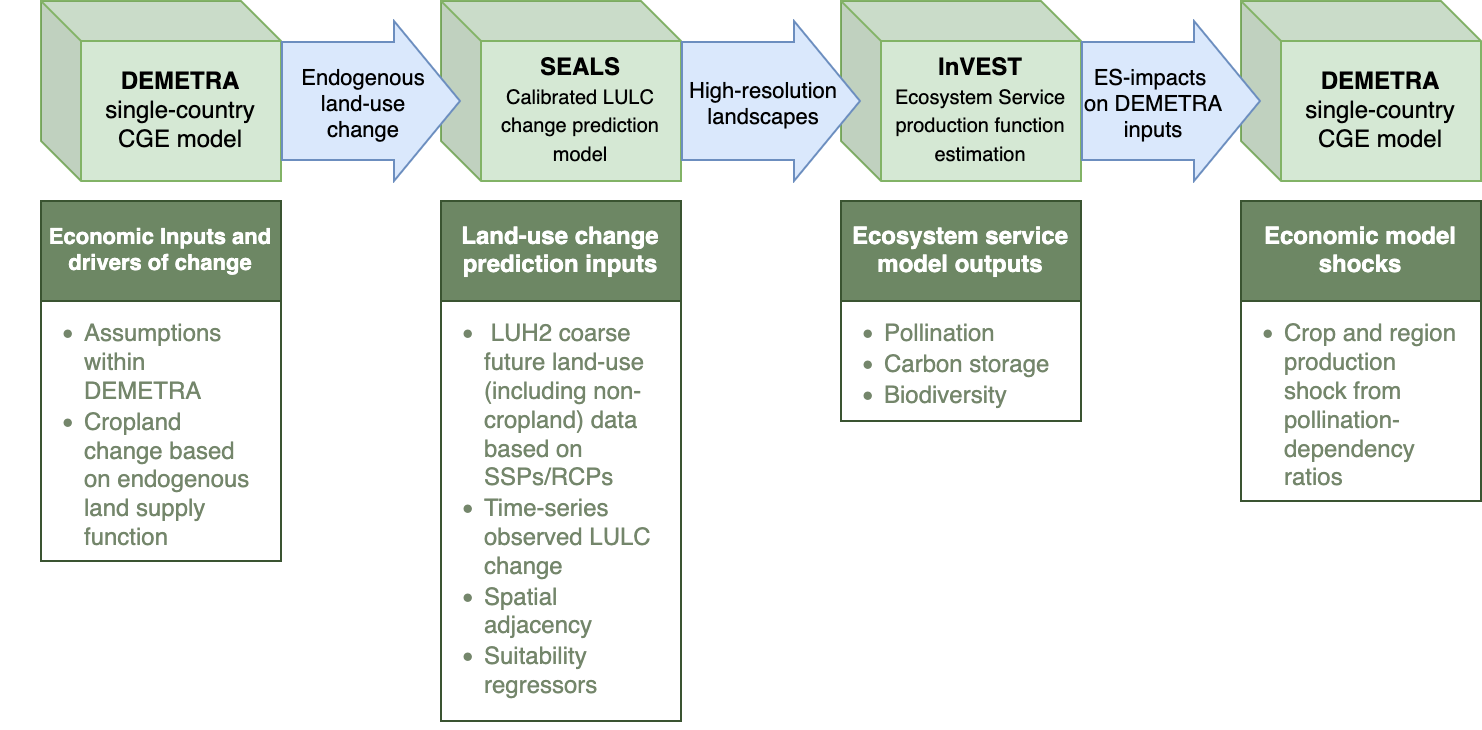

The diagram above was exported from draw.io. Its source (the exported page's mxGraphModel, read from the mxfile embedded in the PNG):
<mxGraphModel dx="969" dy="736" grid="1" gridSize="10" guides="1" tooltips="1" connect="1" arrows="1" fold="1" page="1" pageScale="1" pageWidth="850" pageHeight="1100" math="0" shadow="0">
  <root>
    <mxCell id="0" />
    <mxCell id="1" parent="0" />
    <mxCell id="PCN0DMRv21ctzZhvZ2LM-1" value="&lt;div&gt;&lt;b&gt;DEMETRA&lt;/b&gt;&lt;/div&gt;&lt;div&gt;single-country CGE model&lt;/div&gt;" style="shape=cube;whiteSpace=wrap;html=1;boundedLbl=1;backgroundOutline=1;darkOpacity=0.05;darkOpacity2=0.1;fillColor=#d5e8d4;strokeColor=#82b366;" parent="1" vertex="1">
      <mxGeometry x="40" y="40" width="120" height="90" as="geometry" />
    </mxCell>
    <mxCell id="PCN0DMRv21ctzZhvZ2LM-2" value="&lt;div&gt;&lt;b&gt;SEALS&lt;/b&gt;&lt;/div&gt;&lt;font style=&quot;font-size: 10px;&quot;&gt;Calibrated LULC change prediction model&lt;/font&gt;" style="shape=cube;whiteSpace=wrap;html=1;boundedLbl=1;backgroundOutline=1;darkOpacity=0.05;darkOpacity2=0.1;fillColor=#d5e8d4;strokeColor=#82b366;" parent="1" vertex="1">
      <mxGeometry x="240" y="40" width="120" height="90" as="geometry" />
    </mxCell>
    <mxCell id="PCN0DMRv21ctzZhvZ2LM-3" value="&lt;div&gt;&lt;b&gt;InVEST&lt;/b&gt;&lt;/div&gt;&lt;div&gt;&lt;font style=&quot;font-size: 10px;&quot;&gt;Ecosystem Service production function estimation&lt;/font&gt;&lt;/div&gt;" style="shape=cube;whiteSpace=wrap;html=1;boundedLbl=1;backgroundOutline=1;darkOpacity=0.05;darkOpacity2=0.1;fillColor=#d5e8d4;strokeColor=#82b366;" parent="1" vertex="1">
      <mxGeometry x="440" y="40" width="120" height="90" as="geometry" />
    </mxCell>
    <mxCell id="PCN0DMRv21ctzZhvZ2LM-4" value="&lt;div&gt;&lt;b&gt;DEMETRA&lt;/b&gt;&lt;/div&gt;&lt;div&gt;single-country CGE model&lt;/div&gt;" style="shape=cube;whiteSpace=wrap;html=1;boundedLbl=1;backgroundOutline=1;darkOpacity=0.05;darkOpacity2=0.1;fillColor=#d5e8d4;strokeColor=#82b366;" parent="1" vertex="1">
      <mxGeometry x="640" y="40" width="120" height="90" as="geometry" />
    </mxCell>
    <mxCell id="PCN0DMRv21ctzZhvZ2LM-6" value="" style="shape=flexArrow;endArrow=classic;html=1;rounded=0;fillColor=#dae8fc;width=59;endSize=10.67;strokeColor=#6c8ebf;" parent="1" edge="1">
      <mxGeometry width="50" height="50" relative="1" as="geometry">
        <mxPoint x="160" y="90" as="sourcePoint" />
        <mxPoint x="250" y="90" as="targetPoint" />
      </mxGeometry>
    </mxCell>
    <mxCell id="PCN0DMRv21ctzZhvZ2LM-8" value="&lt;div&gt;Endogenous&lt;/div&gt;&lt;div&gt;land-use&lt;/div&gt;&lt;div&gt;change&lt;/div&gt;" style="edgeLabel;html=1;align=center;verticalAlign=middle;resizable=0;points=[];labelBackgroundColor=none;" parent="PCN0DMRv21ctzZhvZ2LM-6" vertex="1" connectable="0">
      <mxGeometry x="-0.5117" y="5" relative="1" as="geometry">
        <mxPoint x="18" y="6" as="offset" />
      </mxGeometry>
    </mxCell>
    <mxCell id="PCN0DMRv21ctzZhvZ2LM-9" value="" style="shape=flexArrow;endArrow=classic;html=1;rounded=0;fillColor=#dae8fc;width=59;endSize=10.67;strokeColor=#6c8ebf;" parent="1" edge="1">
      <mxGeometry width="50" height="50" relative="1" as="geometry">
        <mxPoint x="360" y="90" as="sourcePoint" />
        <mxPoint x="450" y="90" as="targetPoint" />
      </mxGeometry>
    </mxCell>
    <mxCell id="PCN0DMRv21ctzZhvZ2LM-10" value="&lt;div&gt;High-resolution&lt;/div&gt;&lt;div&gt;landscapes&lt;/div&gt;" style="edgeLabel;html=1;align=center;verticalAlign=middle;resizable=0;points=[];labelBackgroundColor=none;" parent="PCN0DMRv21ctzZhvZ2LM-9" vertex="1" connectable="0">
      <mxGeometry x="-0.5117" y="5" relative="1" as="geometry">
        <mxPoint x="18" y="6" as="offset" />
      </mxGeometry>
    </mxCell>
    <mxCell id="PCN0DMRv21ctzZhvZ2LM-12" value="" style="shape=flexArrow;endArrow=classic;html=1;rounded=0;fillColor=#dae8fc;width=59;endSize=10.67;strokeColor=#6c8ebf;" parent="1" edge="1">
      <mxGeometry width="50" height="50" relative="1" as="geometry">
        <mxPoint x="560" y="90" as="sourcePoint" />
        <mxPoint x="650" y="90" as="targetPoint" />
      </mxGeometry>
    </mxCell>
    <mxCell id="PCN0DMRv21ctzZhvZ2LM-13" value="&lt;div&gt;ES-impacts&amp;nbsp;&lt;/div&gt;&lt;div&gt;on DEMETRA&lt;/div&gt;&lt;div&gt;inputs&lt;br&gt;&lt;/div&gt;" style="edgeLabel;html=1;align=center;verticalAlign=middle;resizable=0;points=[];labelBackgroundColor=none;" parent="PCN0DMRv21ctzZhvZ2LM-12" vertex="1" connectable="0">
      <mxGeometry x="-0.5117" y="5" relative="1" as="geometry">
        <mxPoint x="13" y="6" as="offset" />
      </mxGeometry>
    </mxCell>
    <mxCell id="PCN0DMRv21ctzZhvZ2LM-14" value="&lt;div style=&quot;font-size: 11px;&quot;&gt;&lt;font style=&quot;font-size: 11px;&quot;&gt;Economic Inputs and drivers of change&lt;/font&gt;&lt;/div&gt;" style="swimlane;whiteSpace=wrap;html=1;startSize=50;fillColor=#6d8764;fontColor=#ffffff;strokeColor=#3A5431;" parent="1" vertex="1">
      <mxGeometry x="40" y="140" width="120" height="180" as="geometry" />
    </mxCell>
    <mxCell id="PCN0DMRv21ctzZhvZ2LM-22" value="&lt;div&gt;&lt;ul&gt;&lt;li&gt;Assumptions within DEMETRA&lt;/li&gt;&lt;li&gt;Cropland change based on endogenous land supply function&lt;br&gt;&lt;/li&gt;&lt;/ul&gt;&lt;/div&gt;" style="text;html=1;align=left;verticalAlign=top;whiteSpace=wrap;rounded=0;fontColor=#74866b;" parent="PCN0DMRv21ctzZhvZ2LM-14" vertex="1">
      <mxGeometry x="-20" y="40" width="130" height="160" as="geometry" />
    </mxCell>
    <mxCell id="PCN0DMRv21ctzZhvZ2LM-15" value="Land-use change prediction inputs" style="swimlane;whiteSpace=wrap;html=1;startSize=50;fillColor=#6d8764;fontColor=#ffffff;strokeColor=#3A5431;" parent="1" vertex="1">
      <mxGeometry x="240" y="140" width="120" height="260" as="geometry" />
    </mxCell>
    <mxCell id="PCN0DMRv21ctzZhvZ2LM-23" value="&lt;div&gt;&lt;ul&gt;&lt;li&gt;&amp;nbsp;LUH2 coarse future land-use (including non-cropland) data based on&amp;nbsp; SSPs/RCPs&lt;/li&gt;&lt;li&gt;Time-series observed LULC change&lt;br&gt;&lt;/li&gt;&lt;li&gt;Spatial adjacency&lt;br&gt;&lt;/li&gt;&lt;li&gt;Suitability regressors&lt;br&gt;&lt;/li&gt;&lt;/ul&gt;&lt;/div&gt;" style="text;html=1;align=left;verticalAlign=top;whiteSpace=wrap;rounded=0;labelBackgroundColor=none;fontColor=#74866b;" parent="PCN0DMRv21ctzZhvZ2LM-15" vertex="1">
      <mxGeometry x="-20" y="40" width="130" height="160" as="geometry" />
    </mxCell>
    <mxCell id="PCN0DMRv21ctzZhvZ2LM-16" value="Ecosystem service model outputs" style="swimlane;whiteSpace=wrap;html=1;startSize=50;fillColor=#6d8764;fontColor=#ffffff;strokeColor=#3A5431;" parent="1" vertex="1">
      <mxGeometry x="440" y="140" width="120" height="110" as="geometry" />
    </mxCell>
    <mxCell id="PCN0DMRv21ctzZhvZ2LM-24" value="&lt;ul&gt;&lt;li&gt;Pollination&lt;/li&gt;&lt;li&gt;Carbon storage&lt;/li&gt;&lt;li&gt;Biodiversity&lt;br&gt;&lt;/li&gt;&lt;/ul&gt;" style="text;html=1;align=left;verticalAlign=top;whiteSpace=wrap;rounded=0;fontColor=#74866b;" parent="PCN0DMRv21ctzZhvZ2LM-16" vertex="1">
      <mxGeometry x="-20" y="40" width="130" height="160" as="geometry" />
    </mxCell>
    <mxCell id="PCN0DMRv21ctzZhvZ2LM-17" value="Economic model shocks" style="swimlane;whiteSpace=wrap;html=1;startSize=50;fillColor=#6d8764;fontColor=#ffffff;strokeColor=#3A5431;" parent="1" vertex="1">
      <mxGeometry x="640" y="140" width="120" height="150" as="geometry" />
    </mxCell>
    <mxCell id="PCN0DMRv21ctzZhvZ2LM-25" value="&lt;ul&gt;&lt;li&gt;Crop and region production shock from pollination-dependency ratios&lt;br&gt;&lt;/li&gt;&lt;/ul&gt;" style="text;html=1;align=left;verticalAlign=top;whiteSpace=wrap;rounded=0;fontColor=#74866b;" parent="PCN0DMRv21ctzZhvZ2LM-17" vertex="1">
      <mxGeometry x="-20" y="40" width="130" height="160" as="geometry" />
    </mxCell>
  </root>
</mxGraphModel>